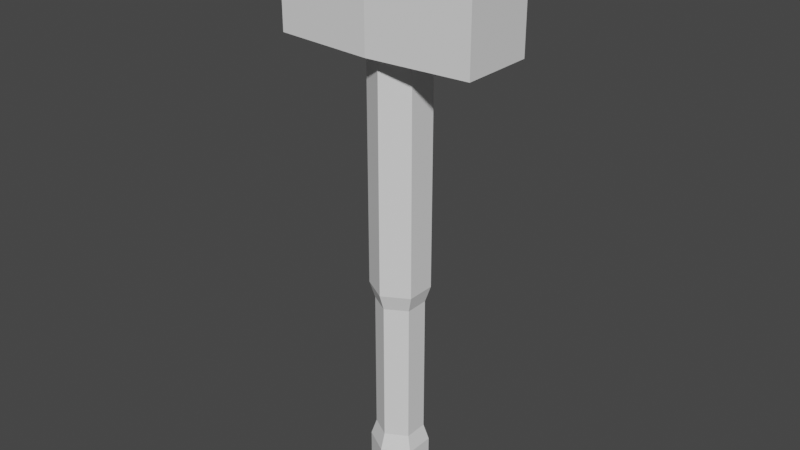 # Source: Hammer.blend  (saved by Blender 3.3.6; exported with 4.5.12 LTS)
import bpy
from mathutils import Matrix  # noqa: F401  (used for matrix-valued properties, if any)

bpy.ops.wm.read_factory_settings(use_empty=True)
scene = bpy.context.scene
scene.name = 'Scene'

# ---- collections
col_collection = bpy.data.collections.new('Collection'); scene.collection.children.link(col_collection)

# ---- world
world_world = bpy.data.worlds.new('World'); scene.world = world_world
world_world.use_nodes = True; world_world.node_tree.nodes.clear()
_N = world_world.node_tree.nodes; _L = world_world.node_tree.links
n0 = _N.new('ShaderNodeOutputWorld'); n0.name = 'World Output'; n0.location = (300, 300)
n1 = _N.new('ShaderNodeBackground'); n1.name = 'Background'; n1.location = (10, 300)
n1.inputs[0].default_value = (0.05088, 0.05088, 0.05088, 1.0)
_L.new(n1.outputs[0], n0.inputs[0])
n0.is_active_output = True
world_world.color = (0.05088, 0.05088, 0.05088)
world_world.use_sun_shadow = False
world_world.sun_shadow_jitter_overblur = 0.0

# ---- meshes
me_cylinder = bpy.data.meshes.new('Cylinder')
me_cylinder.from_pydata([(0.0, 0.1, -1.0), (0.0, 0.1, -0.2133), (0.0866, 0.05, -1.0), (-0.0866, 0.05, -0.2133), (0.0866, -0.05, -1.0), (-0.0866, -0.05, -0.2133), (0.0, -0.1, -1.0), (0.0, -0.1, -0.2133), (-0.0866, -0.05, -1.0), (0.0866, -0.05, -0.2133), (-0.0866, 0.05, -1.0), (0.0866, 0.05, -0.2133), (0.0, 0.1, 0.5842), (0.0866, 0.05, 0.5842), (0.0866, -0.05, 0.5842), (0.0, -0.1, 0.5842), (-0.0866, -0.05, 0.5842), (-0.0866, 0.05, 0.5842), (0.3459, 0.1261, 1.0), (0.0, 0.1538, 1.0), (0.0, 0.1538, 0.5842), (0.3459, -0.1286, 1.0), (0.0, -0.1538, 1.0), (-0.3459, -0.1286, 1.0), (-0.3459, 0.1261, 1.0), (0.3459, 0.1261, 0.5842), (0.3459, -0.1286, 0.5842), (0.0, -0.1538, 0.5842), (-0.3459, -0.1286, 0.5842), (-0.3459, 0.1261, 0.5842), (0.0, 0.1, -0.8171), (0.0866, 0.05, -0.8171), (0.0866, -0.05, -0.8171), (0.0, -0.1, -0.8171), (-0.0866, -0.05, -0.8171), (-0.0866, 0.05, -0.8171), (0.0, 0.08151, -0.7612), (0.0, 0.08151, -0.2691), (0.07059, 0.04075, -0.2691), (0.07059, -0.04075, -0.2691), (0.0, -0.08151, -0.2691), (-0.07059, -0.04075, -0.2691), (-0.07059, 0.04075, -0.2691), (0.07059, 0.04075, -0.7612), (0.07059, -0.04075, -0.7612), (0.0, -0.08151, -0.7612), (-0.07059, -0.04075, -0.7612), (-0.07059, 0.04075, -0.7612)], [], [(33, 32, 44, 45), (13, 12, 20, 25), (12, 17, 29, 20), (16, 15, 27, 28), (14, 13, 25, 26), (17, 16, 28, 29), (15, 14, 26, 27), (0, 2, 4, 6, 8, 10), (3, 17, 12, 1), (5, 16, 17, 3), (7, 15, 16, 5), (9, 14, 15, 7), (11, 13, 14, 9), (1, 12, 13, 11), (20, 19, 18, 25), (25, 18, 21, 26), (26, 21, 22, 27), (27, 22, 23, 28), (18, 19, 24, 23, 22, 21), (28, 23, 24, 29), (29, 24, 19, 20), (11, 9, 39, 38), (5, 3, 42, 41), (34, 33, 45, 46), (1, 11, 38, 37), (31, 30, 36, 43), (10, 35, 30, 0), (8, 34, 35, 10), (6, 33, 34, 8), (4, 32, 33, 6), (2, 31, 32, 4), (0, 30, 31, 2), (36, 37, 38, 43), (43, 38, 39, 44), (44, 39, 40, 45), (45, 40, 41, 46), (46, 41, 42, 47), (47, 42, 37, 36), (3, 1, 37, 42), (30, 35, 47, 36), (9, 7, 40, 39), (32, 31, 43, 44), (35, 34, 46, 47), (7, 5, 41, 40)])
_uv = me_cylinder.uv_layers.new(name='UVMap')
_uv.uv.foreach_set('vector', [0.5, 0.5457, 0.6667, 0.5457, 0.6667, 0.5457, 0.5, 0.5457, 0.8333, 0.8961, 1.0, 0.8961, 1.0, 0.8961, 0.8333, 0.8961, -8.941e-08, 0.8961, 0.1667, 0.8961, 0.1667, 0.8961, -8.941e-08, 0.8961, 0.3333, 0.8961, 0.5, 0.8961, 0.5, 0.8961, 0.3333, 0.8961, 0.6667, 0.8961, 0.8333, 0.8961, 0.8333, 0.8961, 0.6667, 0.8961, 0.1667, 0.8961, 0.3333, 0.8961, 0.3333, 0.8961, 0.1667, 0.8961, 0.5, 0.8961, 0.6667, 0.8961, 0.6667, 0.8961, 0.5, 0.8961, 0.75, 0.49, 0.9578, 0.37, 0.9578, 0.13, 0.75, 0.01, 0.5422, 0.13, 0.5422, 0.37, 0.1667, 0.6967, 0.1667, 0.8961, -8.941e-08, 0.8961, -8.941e-08, 0.6967, 0.3333, 0.6967, 0.3333, 0.8961, 0.1667, 0.8961, 0.1667, 0.6967, 0.5, 0.6967, 0.5, 0.8961, 0.3333, 0.8961, 0.3333, 0.6967, 0.6667, 0.6967, 0.6667, 0.8961, 0.5, 0.8961, 0.5, 0.6967, 0.8333, 0.6967, 0.8333, 0.8961, 0.6667, 0.8961, 0.6667, 0.6967, 1.0, 0.6967, 1.0, 0.8961, 0.8333, 0.8961, 0.8333, 0.6967, 1.0, 0.8961, 1.0, 1.0, 0.8333, 1.0, 0.8333, 0.8961, 0.8333, 0.8961, 0.8333, 1.0, 0.6667, 1.0, 0.6667, 0.8961, 0.6667, 0.8961, 0.6667, 1.0, 0.5, 1.0, 0.5, 0.8961, 0.5, 0.8961, 0.5, 1.0, 0.3333, 1.0, 0.3333, 0.8961, 0.4578, 0.37, 0.25, 0.49, 0.04215, 0.37, 0.04215, 0.13, 0.25, 0.01, 0.4578, 0.13, 0.3333, 0.8961, 0.3333, 1.0, 0.1667, 1.0, 0.1667, 0.8961, 0.1667, 0.8961, 0.1667, 1.0, -8.941e-08, 1.0, -8.941e-08, 0.8961, 0.8333, 0.6967, 0.6667, 0.6967, 0.6667, 0.6967, 0.8333, 0.6967, 0.3333, 0.6967, 0.1667, 0.6967, 0.1667, 0.6967, 0.3333, 0.6967, 0.3333, 0.5457, 0.5, 0.5457, 0.5, 0.5457, 0.3333, 0.5457, 1.0, 0.6967, 0.8333, 0.6967, 0.8333, 0.6967, 1.0, 0.6967, 0.8333, 0.5457, 1.0, 0.5457, 1.0, 0.5457, 0.8333, 0.5457, 0.1667, 0.5, 0.1667, 0.5457, -8.941e-08, 0.5457, -8.941e-08, 0.5, 0.3333, 0.5, 0.3333, 0.5457, 0.1667, 0.5457, 0.1667, 0.5, 0.5, 0.5, 0.5, 0.5457, 0.3333, 0.5457, 0.3333, 0.5, 0.6667, 0.5, 0.6667, 0.5457, 0.5, 0.5457, 0.5, 0.5, 0.8333, 0.5, 0.8333, 0.5457, 0.6667, 0.5457, 0.6667, 0.5, 1.0, 0.5, 1.0, 0.5457, 0.8333, 0.5457, 0.8333, 0.5, 1.0, 0.5457, 1.0, 0.6967, 0.8333, 0.6967, 0.8333, 0.5457, 0.8333, 0.5457, 0.8333, 0.6967, 0.6667, 0.6967, 0.6667, 0.5457, 0.6667, 0.5457, 0.6667, 0.6967, 0.5, 0.6967, 0.5, 0.5457, 0.5, 0.5457, 0.5, 0.6967, 0.3333, 0.6967, 0.3333, 0.5457, 0.3333, 0.5457, 0.3333, 0.6967, 0.1667, 0.6967, 0.1667, 0.5457, 0.1667, 0.5457, 0.1667, 0.6967, -8.941e-08, 0.6967, -8.941e-08, 0.5457, 0.1667, 0.6967, -8.941e-08, 0.6967, -8.941e-08, 0.6967, 0.1667, 0.6967, -8.941e-08, 0.5457, 0.1667, 0.5457, 0.1667, 0.5457, -8.941e-08, 0.5457, 0.6667, 0.6967, 0.5, 0.6967, 0.5, 0.6967, 0.6667, 0.6967, 0.6667, 0.5457, 0.8333, 0.5457, 0.8333, 0.5457, 0.6667, 0.5457, 0.1667, 0.5457, 0.3333, 0.5457, 0.3333, 0.5457, 0.1667, 0.5457, 0.5, 0.6967, 0.3333, 0.6967, 0.3333, 0.6967, 0.5, 0.6967])
me_cylinder.update()

# ---- objects
ob_cylinder = bpy.data.objects.new('Cylinder', me_cylinder)

# ---- transforms, parenting, visibility, modifiers, constraints
ob_cylinder.location = (0.0, 0.0, 0.0)

# ---- collection membership
col_collection.objects.link(ob_cylinder)

# ---- scene / render settings (as saved in the file)
scene.frame_start = 1; scene.frame_end = 250; scene.frame_set(1)
scene.render.engine = 'BLENDER_EEVEE_NEXT'
scene.cycles.sampling_pattern = 'TABULATED_SOBOL'
scene.cycles.use_light_tree = False
scene.view_settings.view_transform = 'Filmic'
bpy.context.view_layer.update()

# ---- added for rendering (the .blend has no active camera and no usable light): camera, sun
cam_auto = bpy.data.cameras.new('AutoCamera')
cam_auto.lens = 50.0
cam_auto.sensor_width = 36.0
cam_auto.clip_end = 1000.0
ob_auto_camera = bpy.data.objects.new('AutoCamera', cam_auto)
scene.collection.objects.link(ob_auto_camera)
ob_auto_camera.location = (1.97858, -2.3743, 1.58286)
ob_auto_camera.rotation_euler = (1.09748, -7.21219e-08, 0.694738)
scene.camera = ob_auto_camera
light_auto_sun = bpy.data.lights.new('AutoSun', 'SUN')
light_auto_sun.energy = 3.0
light_auto_sun.angle = 0.0523599
ob_auto_sun = bpy.data.objects.new('AutoSun', light_auto_sun)
scene.collection.objects.link(ob_auto_sun)
ob_auto_sun.rotation_euler = (0.872665, 0.174533, 0.523599)
bpy.context.view_layer.update()
